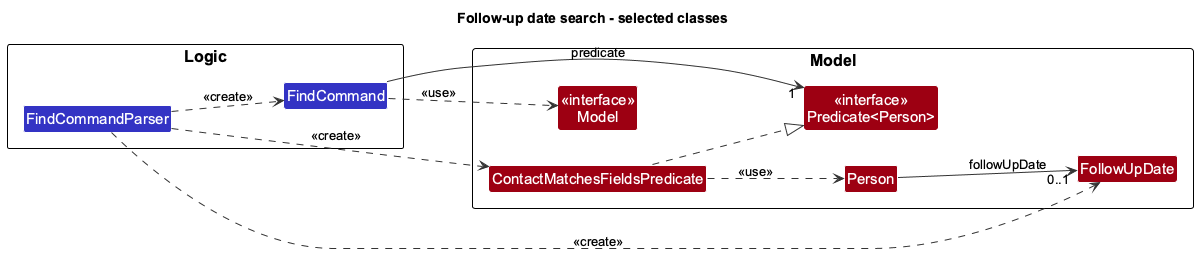

The diagram above was rendered by PlantUML. Its source (embedded in the PNG):
@startuml
!include style.puml
title Follow-up date search - selected classes
left to right direction
skinparam defaultFontName Arial
skinparam ArrowFontStyle plain
skinparam classBackgroundColor LOGIC_COLOR
skinparam arrowColor #333333
hide empty members

package Logic as LogicPackage {
  class FindCommandParser
  class FindCommand
}

package "Model" as ModelPackage {
  class "<<interface>>\nModel" as ModelApi MODEL_COLOR
  class "<<interface>>\nPredicate<U+003C>Person>" as PersonPredicate MODEL_COLOR
  class ContactMatchesFieldsPredicate MODEL_COLOR
  class Person MODEL_COLOR
  class FollowUpDate MODEL_COLOR
}

FindCommandParser ..> FindCommand : <<create>>
FindCommandParser ..> ContactMatchesFieldsPredicate : <<create>>
FindCommandParser ..> FollowUpDate : <<create>>
FindCommand -right-> "1" PersonPredicate : predicate
FindCommand ..> ModelApi : <<use>>
ContactMatchesFieldsPredicate ..|> PersonPredicate
ContactMatchesFieldsPredicate ..> Person : <<use>>
Person --> "0..1" FollowUpDate : followUpDate
@enduml